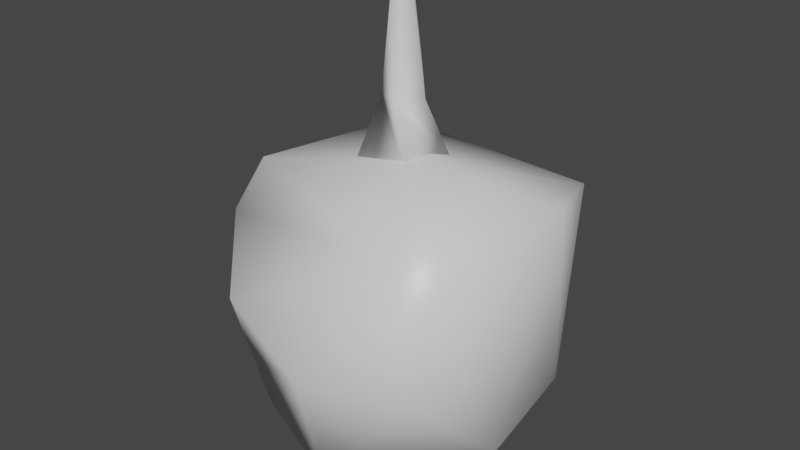 # Source: fruit.blend  (saved by Blender 2.82.7; exported with 4.5.12 LTS)
import bpy
from mathutils import Matrix  # noqa: F401  (used for matrix-valued properties, if any)

bpy.ops.wm.read_factory_settings(use_empty=True)
scene = bpy.context.scene
scene.name = 'Scene'

# ---- collections
col_collection = bpy.data.collections.new('Collection'); scene.collection.children.link(col_collection)

# ---- materials (node trees are filled in below, after node groups)
mat_material = bpy.data.materials.new('Material')
mat_material.alpha_threshold = 0.0
mat_material.use_transparent_shadow = False
mat_material.line_color = (0.0, 0.0, 0.0, 1.0)

# ---- material node trees
mat_material.use_nodes = True; mat_material.node_tree.nodes.clear()
_N = mat_material.node_tree.nodes; _L = mat_material.node_tree.links
n0 = _N.new('ShaderNodeOutputMaterial'); n0.name = 'Material Output'; n0.location = (300, 300)
n1 = _N.new('ShaderNodeBsdfPrincipled'); n1.name = 'Principled BSDF'; n1.location = (10, 300)
n1.distribution = 'GGX'
n1.subsurface_method = 'BURLEY'
n1.inputs[2].default_value = 0.4
n1.inputs[3].default_value = 1.45
n1.inputs[27].default_value = (0.0, 0.0, 0.0, 1.0)
n1.inputs[28].default_value = 1.0
_L.new(n1.outputs[0], n0.inputs[0])
n0.is_active_output = True

# ---- world
world_world = bpy.data.worlds.new('World'); scene.world = world_world
world_world.use_nodes = True; world_world.node_tree.nodes.clear()
_N = world_world.node_tree.nodes; _L = world_world.node_tree.links
n0 = _N.new('ShaderNodeOutputWorld'); n0.name = 'World Output'; n0.location = (300, 300)
n1 = _N.new('ShaderNodeBackground'); n1.name = 'Background'; n1.location = (10, 300)
n1.inputs[0].default_value = (0.05088, 0.05088, 0.05088, 1.0)
_L.new(n1.outputs[0], n0.inputs[0])
n0.is_active_output = True
world_world.color = (0.05088, 0.05088, 0.05088)
world_world.use_sun_shadow = False
world_world.sun_shadow_jitter_overblur = 0.0

# ---- meshes
me_cube = bpy.data.meshes.new('Cube')
me_cube.from_pydata([(0.4217, 1.177, -0.6719), (1.114, -0.3692, -0.6769), (-0.9236, -0.6914, -0.5528), (1.125, 0.3459, -0.439), (0.8804, -0.9643, -0.081), (0.1584, -1.278, -0.06383), (0.9744, -0.8517, 0.7463), (-0.7043, 0.8372, 0.9284), (0.6141, -0.8929, 0.838), (-0.8577, -0.503, 1.006), (0.04776, -0.9689, -1.035), (-0.8485, 0.6278, -0.5032), (-1.197, 0.04625, 0.3239), (0.4043, -0.14, 1.187), (0.8993, 0.9254, 0.8094), (-0.9985, -0.6694, 0.6201), (0.2495, 0.6203, -1.174), (-0.6273, 0.2879, -1.174), (-0.7498, -0.668, -0.9697), (1.006, 0.4888, 0.797), (-0.2245, 1.295, 0.4352), (-0.7947, 0.9015, -0.3762), (-0.5599, -1.162, 0.2638)], [], [(14, 3, 0), (21, 20, 0), (9, 12, 15), (7, 13, 14), (19, 13, 6), (4, 8, 5), (6, 8, 4), (1, 4, 10), (5, 22, 2), (15, 12, 2), (17, 2, 11), (3, 1, 16), (0, 3, 16), (7, 20, 21), (6, 4, 1), (16, 1, 10), (8, 15, 22), (20, 7, 14), (2, 18, 10, 5), (2, 12, 11), (13, 9, 8), (7, 9, 13), (19, 14, 13), (6, 13, 8), (10, 4, 5), (16, 17, 21, 0), (2, 22, 15), (12, 21, 11), (21, 17, 11), (10, 18, 17, 16), (2, 17, 18), (3, 14, 19), (3, 19, 1), (20, 14, 0), (19, 6, 1), (12, 7, 21), (12, 9, 7), (5, 8, 22), (9, 15, 8)])
me_cube.polygons.foreach_set('use_smooth', [True] * 39)
_uv = me_cube.uv_layers.new(name='UVMap')
_uv.uv.foreach_set('vector', [0.5941, 0.4845, 0.4383, 0.5537, 0.4294, 0.4171, 0.4383, 0.2896, 0.5338, 0.3376, 0.4294, 0.4171, 0.625, 0.07459, 0.5465, 0.1348, 0.5855, 0.03945, 0.8474, 0.5118, 0.7043, 0.6343, 0.6081, 0.5073, 0.585, 0.5691, 0.7043, 0.6343, 0.6242, 0.7431, 0.496, 0.7562, 0.604, 0.8153, 0.4873, 0.875, 0.6242, 0.7431, 0.604, 0.8153, 0.496, 0.7562, 0.4077, 0.6867, 0.496, 0.7562, 0.375, 0.8638, 0.4873, 0.875, 0.548, 0.9607, 0.468, 0.9979, 0.5855, 0.03945, 0.5465, 0.1348, 0.4294, 0.04749, 0.1875, 0.5661, 0.125, 0.7042, 0.125, 0.5185, 0.4383, 0.5537, 0.4077, 0.6867, 0.2842, 0.5628, 0.4294, 0.4171, 0.4383, 0.5537, 0.2842, 0.5628, 0.6322, 0.2713, 0.5338, 0.3376, 0.4383, 0.2896, 0.6242, 0.7431, 0.496, 0.7562, 0.4077, 0.6867, 0.2842, 0.5628, 0.4077, 0.6867, 0.2603, 0.7448, 0.604, 0.8153, 0.625, 0.9895, 0.548, 0.9607, 0.5338, 0.3376, 0.6322, 0.2713, 0.5941, 0.4845, 0.468, 0.9979, 0.375, 0.9375, 0.375, 0.8638, 0.4873, 0.875, 0.4294, 0.04749, 0.5465, 0.1348, 0.4092, 0.2296, 0.7043, 0.6343, 0.8587, 0.6754, 0.6881, 0.75, 0.8474, 0.5118, 0.8587, 0.6754, 0.7043, 0.6343, 0.585, 0.5691, 0.6081, 0.5073, 0.7043, 0.6343, 0.6242, 0.7431, 0.7043, 0.6343, 0.6881, 0.75, 0.375, 0.8638, 0.496, 0.7562, 0.4873, 0.875, 0.2842, 0.5628, 0.1875, 0.5661, 0.1875, 0.5, 0.2902, 0.5, 0.4294, 0.04749, 0.5625, 0.0, 0.5855, 0.03945, 0.5465, 0.1348, 0.4383, 0.2896, 0.4092, 0.2296, 0.1875, 0.5, 0.1875, 0.5661, 0.125, 0.5185, 0.2603, 0.7448, 0.1875, 0.7034, 0.1875, 0.5661, 0.2842, 0.5628, 0.125, 0.7042, 0.1875, 0.5661, 0.1875, 0.7034, 0.4383, 0.5537, 0.5941, 0.4845, 0.585, 0.5691, 0.4383, 0.5537, 0.585, 0.5691, 0.4077, 0.6867, 0.5338, 0.3376, 0.5941, 0.4845, 0.4294, 0.4171, 0.585, 0.5691, 0.6242, 0.7431, 0.4077, 0.6867, 0.5465, 0.1348, 0.6322, 0.2713, 0.4383, 0.2896, 0.5465, 0.1348, 0.625, 0.07459, 0.6322, 0.2713, 0.4873, 0.875, 0.604, 0.8153, 0.548, 0.9607, 0.8587, 0.6754, 0.8645, 0.75, 0.6881, 0.75])
me_cube.materials.append(mat_material)
me_cube.use_remesh_preserve_volume = False
me_cube.use_remesh_preserve_attributes = False
me_cube.use_mirror_vertex_groups = False
me_cube.update()
me_cube_001 = bpy.data.meshes.new('Cube.001')
me_cube_001.from_pydata([(-0.2357, -0.2357, 1.046), (-0.1463, -0.05251, 1.518), (-0.2357, 0.2357, 1.046), (-0.05251, 0.1463, 1.518), (0.2357, -0.2357, 1.046), (0.05251, -0.1463, 1.518), (0.2357, 0.2357, 1.046), (0.1463, 0.05251, 1.518), (-0.1067, 0.02242, 2.198), (0.02242, 0.1067, 2.198), (0.1067, -0.02242, 2.198), (-0.02242, -0.1067, 2.198), (-0.1067, 0.02242, 2.242), (0.02242, 0.1067, 2.242), (0.1067, -0.02242, 2.242), (-0.02242, -0.1067, 2.242)], [], [(0, 1, 3, 2), (2, 3, 7, 6), (6, 7, 5, 4), (4, 5, 1, 0), (2, 6, 4, 0), (7, 3, 9, 10), (11, 10, 14, 15), (5, 7, 10, 11), (3, 1, 8, 9), (1, 5, 11, 8), (14, 13, 12, 15), (9, 8, 12, 13), (8, 11, 15, 12), (10, 9, 13, 14)])
me_cube_001.polygons.foreach_set('use_smooth', [True] * 14)
_uv = me_cube_001.uv_layers.new(name='UVMap')
_uv.uv.foreach_set('vector', [0.375, 0.0, 0.625, 0.0, 0.625, 0.25, 0.375, 0.25, 0.375, 0.25, 0.625, 0.25, 0.625, 0.5, 0.375, 0.5, 0.375, 0.5, 0.625, 0.5, 0.625, 0.75, 0.375, 0.75, 0.375, 0.75, 0.625, 0.75, 0.625, 1.0, 0.375, 1.0, 0.125, 0.5, 0.375, 0.5, 0.375, 0.75, 0.125, 0.75, 0.625, 0.5, 0.625, 0.25, 0.625, 0.25, 0.625, 0.5, 0.625, 0.75, 0.625, 0.5, 0.625, 0.5, 0.625, 0.75, 0.625, 0.75, 0.625, 0.5, 0.625, 0.5, 0.625, 0.75, 0.625, 0.25, 0.625, 0.0, 0.625, 0.0, 0.625, 0.25, 0.625, 1.0, 0.625, 0.75, 0.625, 0.75, 0.625, 1.0, 0.625, 0.5, 0.875, 0.5, 0.875, 0.75, 0.625, 0.75, 0.625, 0.25, 0.625, 0.0, 0.625, 0.0, 0.625, 0.25, 0.625, 1.0, 0.625, 0.75, 0.625, 0.75, 0.625, 1.0, 0.625, 0.5, 0.625, 0.25, 0.625, 0.25, 0.625, 0.5])
me_cube_001.use_remesh_fix_poles = True
me_cube_001.use_remesh_preserve_attributes = False
me_cube_001.use_mirror_vertex_groups = False
me_cube_001.update()

# ---- objects
ob_cube = bpy.data.objects.new('Cube', me_cube)
ob_cube_001 = bpy.data.objects.new('Cube.001', me_cube_001)

# ---- transforms, parenting, visibility, modifiers, constraints
ob_cube.location = (0.0, 0.0, 0.0)
ob_cube.lock_rotations_4d = False
ob_cube.empty_display_type = 'ARROWS'
ob_cube.lineart.crease_threshold = 0.0
ob_cube_001.location = (0.0, 0.0, 0.0)
ob_cube_001.lineart.crease_threshold = 0.0

# ---- collection membership
col_collection.objects.link(ob_cube)
col_collection.objects.link(ob_cube_001)

# ---- scene / render settings (as saved in the file)
scene.frame_start = 1; scene.frame_end = 250; scene.frame_set(1)
scene.render.engine = 'BLENDER_EEVEE_NEXT'
scene.cycles.use_denoising = False
scene.cycles.samples = 128
scene.cycles.sampling_pattern = 'TABULATED_SOBOL'
scene.cycles.use_adaptive_sampling = False
scene.cycles.use_light_tree = False
scene.view_settings.view_transform = 'Filmic'
bpy.context.view_layer.update()

# ---- added for rendering (the .blend has no active camera and no usable light): camera, sun
cam_auto = bpy.data.cameras.new('AutoCamera')
cam_auto.lens = 50.0
cam_auto.sensor_width = 36.0
cam_auto.clip_end = 1000.0
ob_auto_camera = bpy.data.objects.new('AutoCamera', cam_auto)
scene.collection.objects.link(ob_auto_camera)
ob_auto_camera.location = (4.46747, -5.39538, 4.13669)
ob_auto_camera.rotation_euler = (1.09748, -7.21219e-08, 0.694738)
scene.camera = ob_auto_camera
light_auto_sun = bpy.data.lights.new('AutoSun', 'SUN')
light_auto_sun.energy = 3.0
light_auto_sun.angle = 0.0523599
ob_auto_sun = bpy.data.objects.new('AutoSun', light_auto_sun)
scene.collection.objects.link(ob_auto_sun)
ob_auto_sun.rotation_euler = (0.872665, 0.174533, 0.523599)
bpy.context.view_layer.update()
